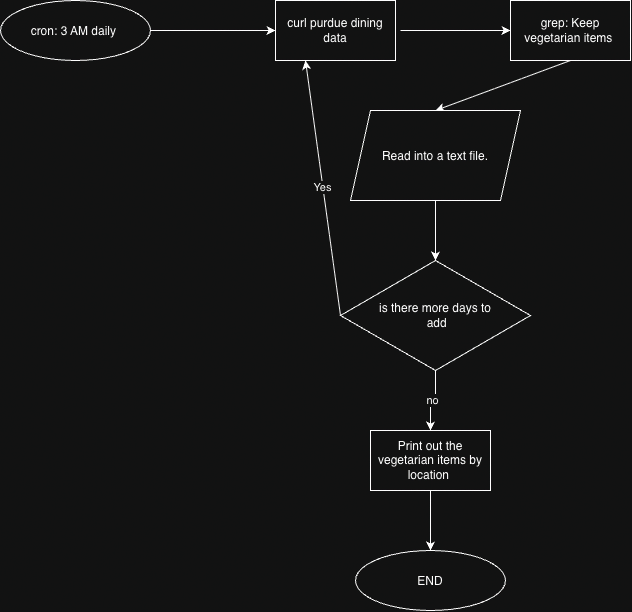

The diagram above was exported from draw.io. Its source (the exported page's mxGraphModel, read from the mxfile embedded in the PNG):
<mxGraphModel dx="958" dy="654" grid="1" gridSize="10" guides="1" tooltips="1" connect="1" arrows="1" fold="1" page="1" pageScale="1" pageWidth="850" pageHeight="1100" math="0" shadow="0">
  <root>
    <mxCell id="0" />
    <mxCell id="1" parent="0" />
    <mxCell id="KexjiEfBrrAGbOVQHjGi-2" edge="1" parent="1" source="MqHpdAgULyrIgUCxZHwr-1" style="edgeStyle=orthogonalEdgeStyle;rounded=0;orthogonalLoop=1;jettySize=auto;html=1;defaultLabelBackgroundColor=page;entryX=0;entryY=0.5;entryDx=0;entryDy=0;" target="KexjiEfBrrAGbOVQHjGi-3" value="">
      <mxGeometry relative="1" as="geometry">
        <Array as="points">
          <mxPoint x="300" y="60" />
        </Array>
        <mxPoint x="295" y="70" as="targetPoint" />
      </mxGeometry>
    </mxCell>
    <mxCell id="MqHpdAgULyrIgUCxZHwr-1" parent="1" style="ellipse;whiteSpace=wrap;html=1;shapeInside=1;" value="cron: 3 AM daily&amp;nbsp;" vertex="1">
      <mxGeometry height="60" width="150" x="30" y="30" as="geometry" />
    </mxCell>
    <mxCell id="KexjiEfBrrAGbOVQHjGi-3" parent="1" style="rounded=0;whiteSpace=wrap;html=1;" value="curl purdue dining data" vertex="1">
      <mxGeometry height="60" width="120" x="305" y="30" as="geometry" />
    </mxCell>
    <mxCell id="Z27hZrdIiBUvwlbQv3C9-1" edge="1" parent="1" style="endArrow=classic;html=1;rounded=0;defaultLabelBackgroundColor=page;" value="">
      <mxGeometry height="50" relative="1" width="50" as="geometry">
        <mxPoint x="430" y="60" as="sourcePoint" />
        <mxPoint x="540" y="60" as="targetPoint" />
      </mxGeometry>
    </mxCell>
    <mxCell id="Z27hZrdIiBUvwlbQv3C9-2" parent="1" style="rounded=0;whiteSpace=wrap;html=1;" value="grep: Keep vegetarian items&amp;nbsp;" vertex="1">
      <mxGeometry height="60" width="120" x="540" y="30" as="geometry" />
    </mxCell>
    <mxCell id="Z27hZrdIiBUvwlbQv3C9-3" edge="1" parent="1" source="Z27hZrdIiBUvwlbQv3C9-2" style="endArrow=classic;html=1;rounded=0;defaultLabelBackgroundColor=page;exitX=0.5;exitY=1;exitDx=0;exitDy=0;entryX=0.5;entryY=0;entryDx=0;entryDy=0;" target="Z27hZrdIiBUvwlbQv3C9-4" value="">
      <mxGeometry height="50" relative="1" width="50" as="geometry">
        <mxPoint x="560" y="190" as="sourcePoint" />
        <mxPoint x="450" y="160" as="targetPoint" />
      </mxGeometry>
    </mxCell>
    <mxCell id="Z27hZrdIiBUvwlbQv3C9-7" edge="1" parent="1" source="Z27hZrdIiBUvwlbQv3C9-4" style="edgeStyle=orthogonalEdgeStyle;rounded=0;orthogonalLoop=1;jettySize=auto;html=1;defaultLabelBackgroundColor=page;" target="Z27hZrdIiBUvwlbQv3C9-6" value="">
      <mxGeometry relative="1" as="geometry" />
    </mxCell>
    <mxCell id="Z27hZrdIiBUvwlbQv3C9-4" parent="1" style="shape=parallelogram;perimeter=parallelogramPerimeter;whiteSpace=wrap;html=1;shapeInside=1;fixedSize=1;" value="Read into a text file." vertex="1">
      <mxGeometry height="90" width="170" x="380" y="140" as="geometry" />
    </mxCell>
    <mxCell id="Z27hZrdIiBUvwlbQv3C9-11" edge="1" parent="1" source="Z27hZrdIiBUvwlbQv3C9-6" style="edgeStyle=orthogonalEdgeStyle;rounded=0;orthogonalLoop=1;jettySize=auto;html=1;defaultLabelBackgroundColor=page;" target="Z27hZrdIiBUvwlbQv3C9-10" value="no">
      <mxGeometry relative="1" as="geometry" />
    </mxCell>
    <mxCell id="Z27hZrdIiBUvwlbQv3C9-6" parent="1" style="shape=rhombus;html=1;dashed=0;whiteSpace=wrap;perimeter=rhombusPerimeter;" value="is there more days to&lt;div&gt;&amp;nbsp;add&lt;/div&gt;" vertex="1">
      <mxGeometry height="110" width="190" x="370" y="290" as="geometry" />
    </mxCell>
    <mxCell id="Z27hZrdIiBUvwlbQv3C9-10" parent="1" style="rounded=0;whiteSpace=wrap;html=1;" value="Print out the vegetarian items by location&amp;nbsp;" vertex="1">
      <mxGeometry height="60" width="120" x="400" y="460" as="geometry" />
    </mxCell>
    <mxCell id="Z27hZrdIiBUvwlbQv3C9-16" parent="1" style="ellipse;whiteSpace=wrap;html=1;shapeInside=1;" value="END" vertex="1">
      <mxGeometry height="60" width="150" x="385" y="580" as="geometry" />
    </mxCell>
    <mxCell id="Z27hZrdIiBUvwlbQv3C9-17" edge="1" parent="1" source="Z27hZrdIiBUvwlbQv3C9-10" style="endArrow=classic;html=1;rounded=0;defaultLabelBackgroundColor=page;exitX=0.5;exitY=1;exitDx=0;exitDy=0;" target="Z27hZrdIiBUvwlbQv3C9-16" value="">
      <mxGeometry height="50" relative="1" width="50" as="geometry">
        <mxPoint x="200" y="560" as="sourcePoint" />
        <mxPoint x="250" y="510" as="targetPoint" />
      </mxGeometry>
    </mxCell>
    <mxCell id="Z27hZrdIiBUvwlbQv3C9-21" edge="1" parent="1" source="Z27hZrdIiBUvwlbQv3C9-6" style="endArrow=classic;html=1;rounded=0;defaultLabelBackgroundColor=page;entryX=0.25;entryY=1;entryDx=0;entryDy=0;exitX=0;exitY=0.5;exitDx=0;exitDy=0;" target="KexjiEfBrrAGbOVQHjGi-3" value="Yes">
      <mxGeometry height="50" relative="1" width="50" as="geometry">
        <mxPoint x="320" y="340" as="sourcePoint" />
        <mxPoint x="320" y="280" as="targetPoint" />
      </mxGeometry>
    </mxCell>
  </root>
</mxGraphModel>